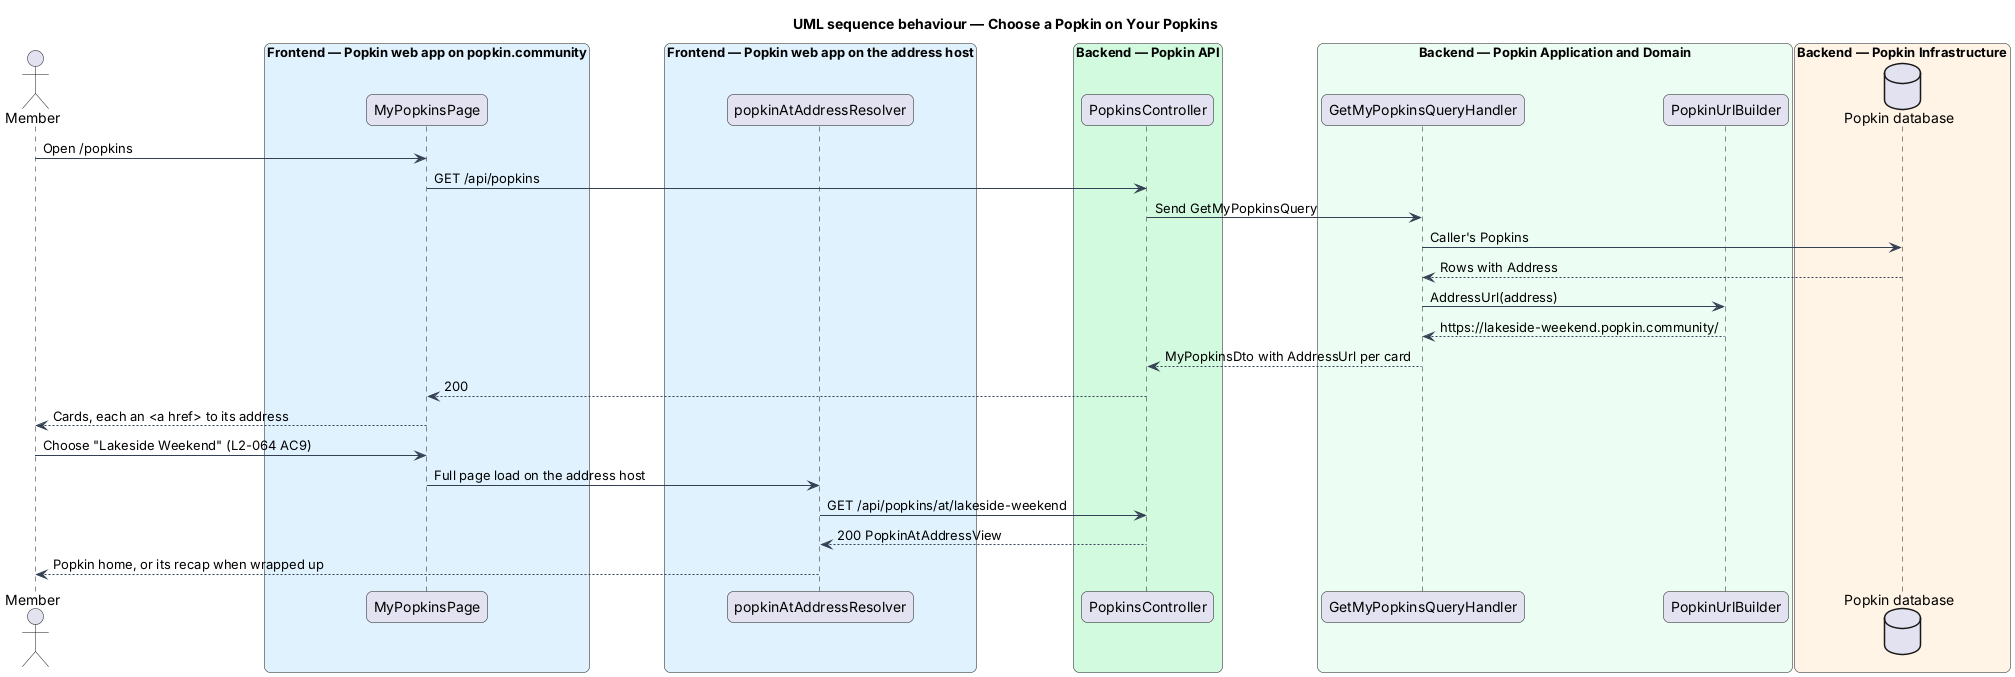

The diagram above was rendered by PlantUML. Its source (embedded in the PNG):
@startuml
title UML sequence behaviour — Choose a Popkin on Your Popkins
skinparam backgroundColor #FFFFFF
skinparam shadowing false
skinparam roundcorner 12
skinparam defaultFontName Arial
skinparam ArrowColor #344054
skinparam rectangle {
  BorderColor #344054
  FontColor #101828
}
skinparam package {
  BorderColor #667085
  FontColor #101828
  BackgroundColor #F9FAFB
}
actor "Member" as actor
box "Frontend — Popkin web app on popkin.community" #E0F2FE
  participant "MyPopkinsPage" as page
end box
box "Frontend — Popkin web app on the address host" #E0F2FE
  participant "popkinAtAddressResolver" as resolver
end box
box "Backend — Popkin API" #D1FADF
  participant "PopkinsController" as ctrl
end box
box "Backend — Popkin Application and Domain" #ECFDF3
  participant "GetMyPopkinsQueryHandler" as list
  participant "PopkinUrlBuilder" as urls
end box
box "Backend — Popkin Infrastructure" #FFF4E5
  database "Popkin database" as db
end box
actor -> page : Open /popkins
page -> ctrl : GET /api/popkins
ctrl -> list : Send GetMyPopkinsQuery
list -> db : Caller's Popkins
db --> list : Rows with Address
list -> urls : AddressUrl(address)
urls --> list : https://lakeside-weekend.popkin.community/
list --> ctrl : MyPopkinsDto with AddressUrl per card
ctrl --> page : 200
page --> actor : Cards, each an <a href> to its address
actor -> page : Choose "Lakeside Weekend" (L2-064 AC9)
page -> resolver : Full page load on the address host
resolver -> ctrl : GET /api/popkins/at/lakeside-weekend
ctrl --> resolver : 200 PopkinAtAddressView
resolver --> actor : Popkin home, or its recap when wrapped up
@enduml